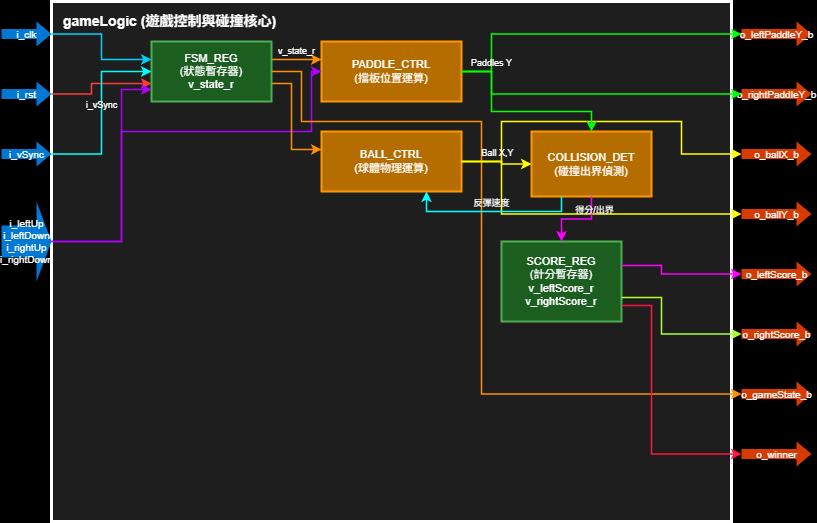

The diagram above was exported from draw.io. Its source (the exported page's mxGraphModel, read from the mxfile embedded in the PNG):
<mxGraphModel dx="1072" dy="984" grid="1" gridSize="10" guides="0" tooltips="1" connect="1" arrows="1" fold="1" page="1" pageScale="1" pageWidth="800" pageHeight="1000" background="#000000" math="0" shadow="0">
  <root>
    <mxCell id="0" />
    <mxCell id="1" parent="0" />
    <mxCell id="top" value="gameLogic (遊戲控制與碰撞核心)" style="rounded=0;whiteSpace=wrap;html=1;fillColor=#1E1E1E;strokeColor=#FFFFFF;strokeWidth=3;align=left;verticalAlign=top;fontColor=#FFFFFF;fontSize=14;fontStyle=1;spacingLeft=10;spacingTop=5;" parent="1" vertex="1">
      <mxGeometry x="60" y="40" width="680" height="520" as="geometry" />
    </mxCell>
    <mxCell id="pin_clk" value="i_clk" style="html=1;shadow=0;dashed=0;align=center;verticalAlign=middle;shape=mxgraph.arrows2.arrow;dy=0.6;dx=15;direction=east;fillColor=#0078D4;strokeColor=none;fontColor=#FFFFFF;fontSize=10;" parent="1" vertex="1">
      <mxGeometry x="10" y="60" width="50" height="25" as="geometry" />
    </mxCell>
    <mxCell id="pin_rst" value="i_rst" style="html=1;shadow=0;dashed=0;align=center;verticalAlign=middle;shape=mxgraph.arrows2.arrow;dy=0.6;dx=15;direction=east;fillColor=#0078D4;strokeColor=none;fontColor=#FFFFFF;fontSize=10;" parent="1" vertex="1">
      <mxGeometry x="10" y="120" width="50" height="25" as="geometry" />
    </mxCell>
    <mxCell id="pin_vs" value="i_vSync" style="html=1;shadow=0;dashed=0;align=center;verticalAlign=middle;shape=mxgraph.arrows2.arrow;dy=0.6;dx=15;direction=east;fillColor=#0078D4;strokeColor=none;fontColor=#FFFFFF;fontSize=10;" parent="1" vertex="1">
      <mxGeometry x="10" y="180" width="50" height="25" as="geometry" />
    </mxCell>
    <mxCell id="pin_keys" value="i_leftUp&#10;i_leftDown&#10;i_rightUp&#10;i_rightDown" style="html=1;shadow=0;dashed=0;align=center;verticalAlign=middle;shape=mxgraph.arrows2.arrow;dy=0.6;dx=15;direction=east;fillColor=#0078D4;strokeColor=none;fontColor=#FFFFFF;fontSize=10;" parent="1" vertex="1">
      <mxGeometry x="10" y="240" width="50" height="80" as="geometry" />
    </mxCell>
    <mxCell id="pin_lpad" value="o_leftPaddleY_b" style="html=1;shadow=0;dashed=0;align=center;verticalAlign=middle;shape=mxgraph.arrows2.arrow;dy=0.6;dx=15;direction=east;fillColor=#D83B01;strokeColor=none;fontColor=#FFFFFF;fontSize=10;" parent="1" vertex="1">
      <mxGeometry x="750" y="60" width="70" height="25" as="geometry" />
    </mxCell>
    <mxCell id="pin_rpad" value="o_rightPaddleY_b" style="html=1;shadow=0;dashed=0;align=center;verticalAlign=middle;shape=mxgraph.arrows2.arrow;dy=0.6;dx=15;direction=east;fillColor=#D83B01;strokeColor=none;fontColor=#FFFFFF;fontSize=10;" parent="1" vertex="1">
      <mxGeometry x="750" y="120" width="70" height="25" as="geometry" />
    </mxCell>
    <mxCell id="pin_bx" value="o_ballX_b" style="html=1;shadow=0;dashed=0;align=center;verticalAlign=middle;shape=mxgraph.arrows2.arrow;dy=0.6;dx=15;direction=east;fillColor=#D83B01;strokeColor=none;fontColor=#FFFFFF;fontSize=10;" parent="1" vertex="1">
      <mxGeometry x="750" y="180" width="70" height="25" as="geometry" />
    </mxCell>
    <mxCell id="pin_by" value="o_ballY_b" style="html=1;shadow=0;dashed=0;align=center;verticalAlign=middle;shape=mxgraph.arrows2.arrow;dy=0.6;dx=15;direction=east;fillColor=#D83B01;strokeColor=none;fontColor=#FFFFFF;fontSize=10;" parent="1" vertex="1">
      <mxGeometry x="750" y="240" width="70" height="25" as="geometry" />
    </mxCell>
    <mxCell id="pin_lsc" value="o_leftScore_b" style="html=1;shadow=0;dashed=0;align=center;verticalAlign=middle;shape=mxgraph.arrows2.arrow;dy=0.6;dx=15;direction=east;fillColor=#D83B01;strokeColor=none;fontColor=#FFFFFF;fontSize=10;" parent="1" vertex="1">
      <mxGeometry x="750" y="300" width="70" height="25" as="geometry" />
    </mxCell>
    <mxCell id="pin_rsc" value="o_rightScore_b" style="html=1;shadow=0;dashed=0;align=center;verticalAlign=middle;shape=mxgraph.arrows2.arrow;dy=0.6;dx=15;direction=east;fillColor=#D83B01;strokeColor=none;fontColor=#FFFFFF;fontSize=10;" parent="1" vertex="1">
      <mxGeometry x="750" y="360" width="70" height="25" as="geometry" />
    </mxCell>
    <mxCell id="pin_state" value="o_gameState_b" style="html=1;shadow=0;dashed=0;align=center;verticalAlign=middle;shape=mxgraph.arrows2.arrow;dy=0.6;dx=15;direction=east;fillColor=#D83B01;strokeColor=none;fontColor=#FFFFFF;fontSize=10;" parent="1" vertex="1">
      <mxGeometry x="750" y="420" width="70" height="25" as="geometry" />
    </mxCell>
    <mxCell id="pin_win" value="o_winner" style="html=1;shadow=0;dashed=0;align=center;verticalAlign=middle;shape=mxgraph.arrows2.arrow;dy=0.6;dx=15;direction=east;fillColor=#D83B01;strokeColor=none;fontColor=#FFFFFF;fontSize=10;" parent="1" vertex="1">
      <mxGeometry x="750" y="480" width="70" height="25" as="geometry" />
    </mxCell>
    <mxCell id="reg_fsm" value="FSM_REG&#10;(狀態暫存器)&#10;v_state_r" style="rounded=0;whiteSpace=wrap;html=1;fillColor=#1B5E20;strokeColor=#4CAF50;strokeWidth=2;align=center;verticalAlign=middle;fontColor=#FFFFFF;fontSize=11;" parent="1" vertex="1">
      <mxGeometry x="160" y="80" width="120" height="60" as="geometry" />
    </mxCell>
    <mxCell id="mod_pad" value="PADDLE_CTRL&#10;(擋板位置運算)" style="rounded=0;whiteSpace=wrap;html=1;fillColor=#B66D00;strokeColor=#FF9800;strokeWidth=2;align=center;verticalAlign=middle;fontColor=#FFFFFF;fontSize=11;" parent="1" vertex="1">
      <mxGeometry x="330" y="80" width="140" height="60" as="geometry" />
    </mxCell>
    <mxCell id="mod_ball" value="BALL_CTRL&#10;(球體物理運算)" style="rounded=0;whiteSpace=wrap;html=1;fillColor=#B66D00;strokeColor=#FF9800;strokeWidth=2;align=center;verticalAlign=middle;fontColor=#FFFFFF;fontSize=11;" parent="1" vertex="1">
      <mxGeometry x="330" y="170" width="140" height="60" as="geometry" />
    </mxCell>
    <mxCell id="mod_coll" value="COLLISION_DET&#10;(碰撞出界偵測)" style="rounded=0;whiteSpace=wrap;html=1;fillColor=#B66D00;strokeColor=#FF9800;strokeWidth=2;align=center;verticalAlign=middle;fontColor=#FFFFFF;fontSize=11;" parent="1" vertex="1">
      <mxGeometry x="540" y="170" width="120" height="65" as="geometry" />
    </mxCell>
    <mxCell id="reg_score" value="SCORE_REG&#10;(計分暫存器)&#10;v_leftScore_r&#10;v_rightScore_r" style="rounded=0;whiteSpace=wrap;html=1;fillColor=#1B5E20;strokeColor=#4CAF50;strokeWidth=2;align=center;verticalAlign=middle;fontColor=#FFFFFF;fontSize=11;" parent="1" vertex="1">
      <mxGeometry x="510" y="280" width="120" height="80" as="geometry" />
    </mxCell>
    <mxCell id="e_clk_f" value="" style="edgeStyle=orthogonalEdgeStyle;rounded=0;orthogonalLoop=1;jettySize=auto;html=1;strokeWidth=1.5;fontColor=#FFFFFF;fontSize=9;strokeColor=#00D2FF;exitX=1;exitY=0.5;exitDx=0;exitDy=0;entryX=0;entryY=0.3;entryDx=0;entryDy=0;" parent="1" source="pin_clk" target="reg_fsm" edge="1">
      <mxGeometry relative="1" as="geometry" />
    </mxCell>
    <mxCell id="e_rst_f" value="" style="edgeStyle=orthogonalEdgeStyle;rounded=0;orthogonalLoop=1;jettySize=auto;html=1;strokeWidth=1.5;fontColor=#FFFFFF;fontSize=9;strokeColor=#FF3D3D;exitX=1;exitY=0.5;exitDx=0;exitDy=0;entryX=0;entryY=0.7;entryDx=0;entryDy=0;" parent="1" source="pin_rst" target="reg_fsm" edge="1">
      <mxGeometry relative="1" as="geometry">
        <Array as="points">
          <mxPoint x="100" y="132" />
          <mxPoint x="100" y="122" />
        </Array>
      </mxGeometry>
    </mxCell>
    <mxCell id="e_key2pad" value="" style="edgeStyle=orthogonalEdgeStyle;rounded=0;orthogonalLoop=1;jettySize=auto;html=1;strokeWidth=1.5;fontColor=#FFFFFF;fontSize=9;strokeColor=#B000FF;exitX=1;exitY=0.5;exitDx=0;exitDy=0;entryX=0;entryY=0.5;entryDx=0;entryDy=0;" parent="1" source="pin_keys" target="mod_pad" edge="1">
      <mxGeometry relative="1" as="geometry">
        <Array as="points">
          <mxPoint x="130" y="280" />
          <mxPoint x="130" y="170" />
          <mxPoint x="320" y="170" />
          <mxPoint x="320" y="110" />
        </Array>
      </mxGeometry>
    </mxCell>
    <mxCell id="e_key2fsm" value="" style="edgeStyle=orthogonalEdgeStyle;rounded=0;orthogonalLoop=1;jettySize=auto;html=1;strokeWidth=1.5;fontColor=#FFFFFF;fontSize=9;strokeColor=#B000FF;exitX=1;exitY=0.5;exitDx=0;exitDy=0;entryX=0;entryY=0.8;entryDx=0;entryDy=0;" parent="1" source="pin_keys" target="reg_fsm" edge="1">
      <mxGeometry relative="1" as="geometry">
        <Array as="points">
          <mxPoint x="130" y="280" />
          <mxPoint x="130" y="128" />
        </Array>
      </mxGeometry>
    </mxCell>
    <mxCell id="e_fsm2pad" value="v_state_r" style="edgeStyle=orthogonalEdgeStyle;rounded=0;orthogonalLoop=1;jettySize=auto;html=1;strokeWidth=1.5;fontColor=#FFFFFF;fontSize=9;strokeColor=#FF9100;exitX=1;exitY=0.3;exitDx=0;exitDy=0;entryX=0;entryY=0.3;entryDx=0;entryDy=0;;verticalAlign=bottom;labelBackgroundColor=none" parent="1" source="reg_fsm" target="mod_pad" edge="1">
      <mxGeometry relative="1" as="geometry" />
    </mxCell>
    <mxCell id="e_fsm2ball" value="" style="edgeStyle=orthogonalEdgeStyle;rounded=0;orthogonalLoop=1;jettySize=auto;html=1;strokeWidth=1.5;fontColor=#FFFFFF;fontSize=9;strokeColor=#FF9100;exitX=1;exitY=0.7;exitDx=0;exitDy=0;entryX=0;entryY=0.3;entryDx=0;entryDy=0;" parent="1" source="reg_fsm" target="mod_ball" edge="1">
      <mxGeometry relative="1" as="geometry">
        <Array as="points">
          <mxPoint x="300" y="122" />
          <mxPoint x="300" y="188" />
        </Array>
      </mxGeometry>
    </mxCell>
    <mxCell id="e_pad2pin_l" value="" style="edgeStyle=orthogonalEdgeStyle;rounded=0;orthogonalLoop=1;jettySize=auto;html=1;strokeWidth=1.5;fontColor=#FFFFFF;fontSize=9;strokeColor=#00FF00;exitX=1;exitY=0.5;exitDx=0;exitDy=0;entryX=0;entryY=0.5;entryDx=0;entryDy=0;" parent="1" source="mod_pad" target="pin_lpad" edge="1">
      <mxGeometry relative="1" as="geometry">
        <Array as="points">
          <mxPoint x="500" y="110" />
          <mxPoint x="500" y="73" />
        </Array>
      </mxGeometry>
    </mxCell>
    <mxCell id="e_pad2pin_r" value="" style="edgeStyle=orthogonalEdgeStyle;rounded=0;orthogonalLoop=1;jettySize=auto;html=1;strokeWidth=1.5;fontColor=#FFFFFF;fontSize=9;strokeColor=#00FF00;exitX=1;exitY=0.5;exitDx=0;exitDy=0;entryX=0;entryY=0.5;entryDx=0;entryDy=0;" parent="1" source="mod_pad" target="pin_rpad" edge="1">
      <mxGeometry relative="1" as="geometry">
        <Array as="points">
          <mxPoint x="500" y="110" />
          <mxPoint x="500" y="133" />
        </Array>
      </mxGeometry>
    </mxCell>
    <mxCell id="e_ball2pin_x" value="" style="edgeStyle=orthogonalEdgeStyle;rounded=0;orthogonalLoop=1;jettySize=auto;html=1;strokeWidth=1.5;fontColor=#FFFFFF;fontSize=9;strokeColor=#FFFF00;exitX=1;exitY=0.5;exitDx=0;exitDy=0;entryX=0;entryY=0.5;entryDx=0;entryDy=0;" parent="1" source="mod_ball" target="pin_bx" edge="1">
      <mxGeometry relative="1" as="geometry">
        <Array as="points">
          <mxPoint x="510" y="200" />
          <mxPoint x="510" y="160" />
          <mxPoint x="690" y="160" />
          <mxPoint x="690" y="193" />
        </Array>
      </mxGeometry>
    </mxCell>
    <mxCell id="e_ball2pin_y" value="" style="edgeStyle=orthogonalEdgeStyle;rounded=0;orthogonalLoop=1;jettySize=auto;html=1;strokeWidth=1.5;fontColor=#FFFFFF;fontSize=9;strokeColor=#FFFF00;exitX=1;exitY=0.5;exitDx=0;exitDy=0;entryX=0;entryY=0.5;entryDx=0;entryDy=0;" parent="1" source="mod_ball" target="pin_by" edge="1">
      <mxGeometry relative="1" as="geometry">
        <Array as="points">
          <mxPoint x="510" y="200" />
          <mxPoint x="510" y="253" />
        </Array>
      </mxGeometry>
    </mxCell>
    <mxCell id="e_sc2pin_l" value="" style="edgeStyle=orthogonalEdgeStyle;rounded=0;orthogonalLoop=1;jettySize=auto;html=1;strokeWidth=1.5;fontColor=#FFFFFF;fontSize=9;strokeColor=#FF00FF;exitX=1;exitY=0.3;exitDx=0;exitDy=0;entryX=0;entryY=0.5;entryDx=0;entryDy=0;" parent="1" source="reg_score" target="pin_lsc" edge="1">
      <mxGeometry relative="1" as="geometry">
        <Array as="points">
          <mxPoint x="670" y="304" />
          <mxPoint x="670" y="312" />
        </Array>
      </mxGeometry>
    </mxCell>
    <mxCell id="e_sc2pin_r" value="" style="edgeStyle=orthogonalEdgeStyle;rounded=0;orthogonalLoop=1;jettySize=auto;html=1;strokeWidth=1.5;fontColor=#FFFFFF;fontSize=9;strokeColor=#ADFF2F;exitX=1;exitY=0.7;exitDx=0;exitDy=0;entryX=0;entryY=0.5;entryDx=0;entryDy=0;" parent="1" source="reg_score" target="pin_rsc" edge="1">
      <mxGeometry relative="1" as="geometry">
        <Array as="points">
          <mxPoint x="670" y="336" />
          <mxPoint x="670" y="372" />
        </Array>
      </mxGeometry>
    </mxCell>
    <mxCell id="e_fsm2pin_st" value="" style="edgeStyle=orthogonalEdgeStyle;rounded=0;orthogonalLoop=1;jettySize=auto;html=1;strokeWidth=1.5;fontColor=#FFFFFF;fontSize=9;strokeColor=#FF9100;exitX=1;exitY=0.5;exitDx=0;exitDy=0;entryX=0;entryY=0.5;entryDx=0;entryDy=0;" parent="1" source="reg_fsm" target="pin_state" edge="1">
      <mxGeometry relative="1" as="geometry">
        <Array as="points">
          <mxPoint x="310" y="110" />
          <mxPoint x="310" y="160" />
          <mxPoint x="490" y="160" />
          <mxPoint x="490" y="432" />
        </Array>
      </mxGeometry>
    </mxCell>
    <mxCell id="e_vs_fsm" value="i_vSync" style="edgeStyle=orthogonalEdgeStyle;rounded=0;orthogonalLoop=1;jettySize=auto;html=1;exitX=1;exitY=0.5;exitDx=0;exitDy=0;entryX=0;entryY=0.5;entryDx=0;entryDy=0;strokeColor=#00FFFF;strokeWidth=1.5;fontColor=#FFFFFF;fontSize=9;;verticalAlign=bottom;labelBackgroundColor=none" parent="1" source="pin_vs" target="reg_fsm" edge="1">
      <mxGeometry relative="1" as="geometry">
        <Array as="points">
          <mxPoint x="110" y="192" />
          <mxPoint x="110" y="110" />
        </Array>
      </mxGeometry>
    </mxCell>
    <mxCell id="e_pad2coll" value="Paddles Y" style="edgeStyle=orthogonalEdgeStyle;rounded=0;orthogonalLoop=1;jettySize=auto;html=1;strokeWidth=1.5;fontColor=#FFFFFF;fontSize=9;strokeColor=#00FF00;exitX=1;exitY=0.5;exitDx=0;exitDy=0;entryX=0.5;entryY=0;entryDx=0;entryDy=0;;verticalAlign=bottom;labelBackgroundColor=none" parent="1" source="mod_pad" target="mod_coll" edge="1">
      <mxGeometry x="-0.6842" relative="1" as="geometry">
        <mxPoint as="offset" />
        <Array as="points">
          <mxPoint x="500" y="110" />
          <mxPoint x="500" y="150" />
          <mxPoint x="600" y="150" />
        </Array>
      </mxGeometry>
    </mxCell>
    <mxCell id="e_ball2coll" value="Ball X,Y" style="edgeStyle=orthogonalEdgeStyle;rounded=0;orthogonalLoop=1;jettySize=auto;html=1;strokeWidth=1.5;fontColor=#FFFFFF;fontSize=9;strokeColor=#FFFF00;exitX=1;exitY=0.5;exitDx=0;exitDy=0;entryX=0;entryY=0.5;entryDx=0;entryDy=0;;verticalAlign=bottom;labelBackgroundColor=none" parent="1" source="mod_ball" target="mod_coll" edge="1">
      <mxGeometry relative="1" as="geometry">
        <Array as="points">
          <mxPoint x="510" y="200" />
          <mxPoint x="510" y="202" />
        </Array>
      </mxGeometry>
    </mxCell>
    <mxCell id="e_win2pin" value="" style="edgeStyle=orthogonalEdgeStyle;rounded=0;orthogonalLoop=1;jettySize=auto;html=1;exitX=1;exitY=0.8;exitDx=0;exitDy=0;entryX=0;entryY=0.5;entryDx=0;entryDy=0;strokeColor=#FF1744;strokeWidth=1.5;" parent="1" source="reg_score" target="pin_win" edge="1">
      <mxGeometry relative="1" as="geometry">
        <Array as="points">
          <mxPoint x="660" y="344" />
          <mxPoint x="660" y="492" />
        </Array>
      </mxGeometry>
    </mxCell>
    <mxCell id="e_coll2ball" value="反彈速度" style="edgeStyle=orthogonalEdgeStyle;rounded=0;orthogonalLoop=1;jettySize=auto;html=1;strokeWidth=1.5;fontColor=#FFFFFF;fontSize=9;strokeColor=#00FFFF;exitX=0.25;exitY=1;exitDx=0;exitDy=0;entryX=0.75;entryY=1;entryDx=0;entryDy=0;;verticalAlign=bottom;labelBackgroundColor=none" parent="1" source="mod_coll" target="mod_ball" edge="1">
      <mxGeometry relative="1" as="geometry">
        <Array as="points">
          <mxPoint x="570" y="250" />
          <mxPoint x="435" y="250" />
        </Array>
      </mxGeometry>
    </mxCell>
    <mxCell id="e_coll2sc" value="得分/出界" style="edgeStyle=orthogonalEdgeStyle;rounded=0;orthogonalLoop=1;jettySize=auto;html=1;strokeWidth=1.5;fontColor=#FFFFFF;fontSize=9;strokeColor=#FF00FF;exitX=0.5;exitY=1;exitDx=0;exitDy=0;entryX=0.5;entryY=0;entryDx=0;entryDy=0;;verticalAlign=bottom;labelBackgroundColor=none" parent="1" source="mod_coll" target="reg_score" edge="1">
      <mxGeometry x="-0.4002" y="3" relative="1" as="geometry">
        <mxPoint as="offset" />
      </mxGeometry>
    </mxCell>
  </root>
</mxGraphModel>